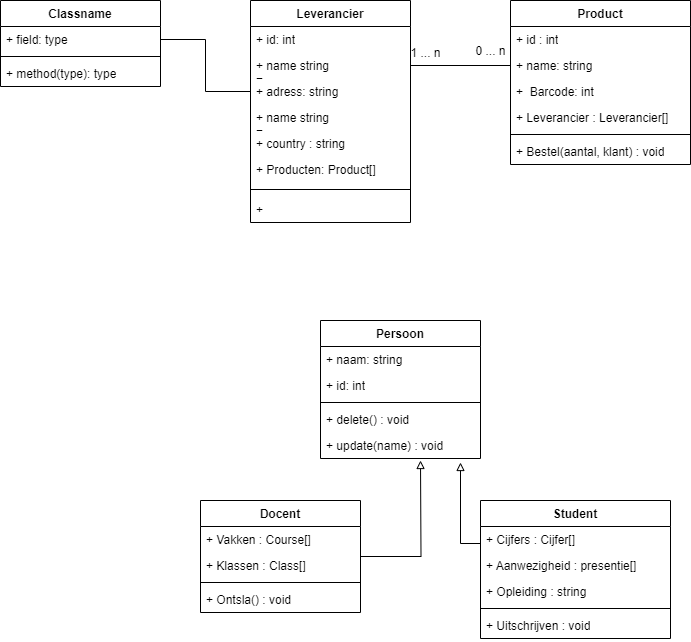

The diagram above was exported from draw.io. Its source (the exported page's mxGraphModel, read from the mxfile embedded in the PNG):
<mxGraphModel dx="1478" dy="339" grid="1" gridSize="10" guides="1" tooltips="1" connect="1" arrows="1" fold="1" page="1" pageScale="1" pageWidth="827" pageHeight="1169" math="0" shadow="0">
  <root>
    <mxCell id="WIyWlLk6GJQsqaUBKTNV-0" />
    <mxCell id="WIyWlLk6GJQsqaUBKTNV-1" parent="WIyWlLk6GJQsqaUBKTNV-0" />
    <mxCell id="ECXhXhMrHAmCJnMxelFC-0" value="Product" style="swimlane;fontStyle=1;align=center;verticalAlign=top;childLayout=stackLayout;horizontal=1;startSize=26;horizontalStack=0;resizeParent=1;resizeParentMax=0;resizeLast=0;collapsible=1;marginBottom=0;whiteSpace=wrap;html=1;" vertex="1" parent="WIyWlLk6GJQsqaUBKTNV-1">
      <mxGeometry x="430" y="120" width="180" height="164" as="geometry" />
    </mxCell>
    <mxCell id="ECXhXhMrHAmCJnMxelFC-1" value="+ id : int" style="text;strokeColor=none;fillColor=none;align=left;verticalAlign=top;spacingLeft=4;spacingRight=4;overflow=hidden;rotatable=0;points=[[0,0.5],[1,0.5]];portConstraint=eastwest;whiteSpace=wrap;html=1;" vertex="1" parent="ECXhXhMrHAmCJnMxelFC-0">
      <mxGeometry y="26" width="180" height="26" as="geometry" />
    </mxCell>
    <mxCell id="ECXhXhMrHAmCJnMxelFC-16" value="+ name: string" style="text;strokeColor=none;fillColor=none;align=left;verticalAlign=top;spacingLeft=4;spacingRight=4;overflow=hidden;rotatable=0;points=[[0,0.5],[1,0.5]];portConstraint=eastwest;whiteSpace=wrap;html=1;" vertex="1" parent="ECXhXhMrHAmCJnMxelFC-0">
      <mxGeometry y="52" width="180" height="26" as="geometry" />
    </mxCell>
    <mxCell id="ECXhXhMrHAmCJnMxelFC-18" value="+&amp;nbsp; Barcode: int" style="text;strokeColor=none;fillColor=none;align=left;verticalAlign=top;spacingLeft=4;spacingRight=4;overflow=hidden;rotatable=0;points=[[0,0.5],[1,0.5]];portConstraint=eastwest;whiteSpace=wrap;html=1;" vertex="1" parent="ECXhXhMrHAmCJnMxelFC-0">
      <mxGeometry y="78" width="180" height="26" as="geometry" />
    </mxCell>
    <mxCell id="ECXhXhMrHAmCJnMxelFC-17" value="+ Leverancier : Leverancier[]" style="text;strokeColor=none;fillColor=none;align=left;verticalAlign=top;spacingLeft=4;spacingRight=4;overflow=hidden;rotatable=0;points=[[0,0.5],[1,0.5]];portConstraint=eastwest;whiteSpace=wrap;html=1;" vertex="1" parent="ECXhXhMrHAmCJnMxelFC-0">
      <mxGeometry y="104" width="180" height="26" as="geometry" />
    </mxCell>
    <mxCell id="ECXhXhMrHAmCJnMxelFC-2" value="" style="line;strokeWidth=1;fillColor=none;align=left;verticalAlign=middle;spacingTop=-1;spacingLeft=3;spacingRight=3;rotatable=0;labelPosition=right;points=[];portConstraint=eastwest;strokeColor=inherit;" vertex="1" parent="ECXhXhMrHAmCJnMxelFC-0">
      <mxGeometry y="130" width="180" height="8" as="geometry" />
    </mxCell>
    <mxCell id="ECXhXhMrHAmCJnMxelFC-3" value="+ Bestel(aantal, klant) : void" style="text;strokeColor=none;fillColor=none;align=left;verticalAlign=top;spacingLeft=4;spacingRight=4;overflow=hidden;rotatable=0;points=[[0,0.5],[1,0.5]];portConstraint=eastwest;whiteSpace=wrap;html=1;" vertex="1" parent="ECXhXhMrHAmCJnMxelFC-0">
      <mxGeometry y="138" width="180" height="26" as="geometry" />
    </mxCell>
    <mxCell id="ECXhXhMrHAmCJnMxelFC-4" value="Leverancier" style="swimlane;fontStyle=1;align=center;verticalAlign=top;childLayout=stackLayout;horizontal=1;startSize=26;horizontalStack=0;resizeParent=1;resizeParentMax=0;resizeLast=0;collapsible=1;marginBottom=0;whiteSpace=wrap;html=1;" vertex="1" parent="WIyWlLk6GJQsqaUBKTNV-1">
      <mxGeometry x="170" y="120" width="160" height="222" as="geometry" />
    </mxCell>
    <mxCell id="ECXhXhMrHAmCJnMxelFC-5" value="+ id: int" style="text;strokeColor=none;fillColor=none;align=left;verticalAlign=top;spacingLeft=4;spacingRight=4;overflow=hidden;rotatable=0;points=[[0,0.5],[1,0.5]];portConstraint=eastwest;whiteSpace=wrap;html=1;" vertex="1" parent="ECXhXhMrHAmCJnMxelFC-4">
      <mxGeometry y="26" width="160" height="26" as="geometry" />
    </mxCell>
    <mxCell id="ECXhXhMrHAmCJnMxelFC-7" value="+ name string&lt;div&gt;=&lt;/div&gt;" style="text;strokeColor=none;fillColor=none;align=left;verticalAlign=top;spacingLeft=4;spacingRight=4;overflow=hidden;rotatable=0;points=[[0,0.5],[1,0.5]];portConstraint=eastwest;whiteSpace=wrap;html=1;" vertex="1" parent="ECXhXhMrHAmCJnMxelFC-4">
      <mxGeometry y="52" width="160" height="26" as="geometry" />
    </mxCell>
    <mxCell id="ECXhXhMrHAmCJnMxelFC-20" value="+ adress: string" style="text;strokeColor=none;fillColor=none;align=left;verticalAlign=top;spacingLeft=4;spacingRight=4;overflow=hidden;rotatable=0;points=[[0,0.5],[1,0.5]];portConstraint=eastwest;whiteSpace=wrap;html=1;" vertex="1" parent="ECXhXhMrHAmCJnMxelFC-4">
      <mxGeometry y="78" width="160" height="26" as="geometry" />
    </mxCell>
    <mxCell id="ECXhXhMrHAmCJnMxelFC-22" value="+ name string&lt;div&gt;=&lt;/div&gt;" style="text;strokeColor=none;fillColor=none;align=left;verticalAlign=top;spacingLeft=4;spacingRight=4;overflow=hidden;rotatable=0;points=[[0,0.5],[1,0.5]];portConstraint=eastwest;whiteSpace=wrap;html=1;" vertex="1" parent="ECXhXhMrHAmCJnMxelFC-4">
      <mxGeometry y="104" width="160" height="26" as="geometry" />
    </mxCell>
    <mxCell id="ECXhXhMrHAmCJnMxelFC-21" value="+ country : string" style="text;strokeColor=none;fillColor=none;align=left;verticalAlign=top;spacingLeft=4;spacingRight=4;overflow=hidden;rotatable=0;points=[[0,0.5],[1,0.5]];portConstraint=eastwest;whiteSpace=wrap;html=1;" vertex="1" parent="ECXhXhMrHAmCJnMxelFC-4">
      <mxGeometry y="130" width="160" height="26" as="geometry" />
    </mxCell>
    <mxCell id="ECXhXhMrHAmCJnMxelFC-33" value="+ Producten: Product[]" style="text;strokeColor=none;fillColor=none;align=left;verticalAlign=top;spacingLeft=4;spacingRight=4;overflow=hidden;rotatable=0;points=[[0,0.5],[1,0.5]];portConstraint=eastwest;whiteSpace=wrap;html=1;" vertex="1" parent="ECXhXhMrHAmCJnMxelFC-4">
      <mxGeometry y="156" width="160" height="26" as="geometry" />
    </mxCell>
    <mxCell id="ECXhXhMrHAmCJnMxelFC-6" value="" style="line;strokeWidth=1;fillColor=none;align=left;verticalAlign=middle;spacingTop=-1;spacingLeft=3;spacingRight=3;rotatable=0;labelPosition=right;points=[];portConstraint=eastwest;strokeColor=inherit;" vertex="1" parent="ECXhXhMrHAmCJnMxelFC-4">
      <mxGeometry y="182" width="160" height="14" as="geometry" />
    </mxCell>
    <mxCell id="ECXhXhMrHAmCJnMxelFC-23" value="+" style="text;strokeColor=none;fillColor=none;align=left;verticalAlign=top;spacingLeft=4;spacingRight=4;overflow=hidden;rotatable=0;points=[[0,0.5],[1,0.5]];portConstraint=eastwest;whiteSpace=wrap;html=1;" vertex="1" parent="ECXhXhMrHAmCJnMxelFC-4">
      <mxGeometry y="196" width="160" height="26" as="geometry" />
    </mxCell>
    <mxCell id="ECXhXhMrHAmCJnMxelFC-24" style="edgeStyle=orthogonalEdgeStyle;rounded=0;orthogonalLoop=1;jettySize=auto;html=1;entryX=1;entryY=0.5;entryDx=0;entryDy=0;endArrow=none;endFill=0;" edge="1" parent="WIyWlLk6GJQsqaUBKTNV-1" source="ECXhXhMrHAmCJnMxelFC-16" target="ECXhXhMrHAmCJnMxelFC-7">
      <mxGeometry relative="1" as="geometry" />
    </mxCell>
    <mxCell id="ECXhXhMrHAmCJnMxelFC-26" value="1 ... n" style="text;html=1;align=center;verticalAlign=middle;resizable=0;points=[];autosize=1;strokeColor=none;fillColor=none;" vertex="1" parent="WIyWlLk6GJQsqaUBKTNV-1">
      <mxGeometry x="320" y="158" width="50" height="30" as="geometry" />
    </mxCell>
    <mxCell id="ECXhXhMrHAmCJnMxelFC-27" value="Classname" style="swimlane;fontStyle=1;align=center;verticalAlign=top;childLayout=stackLayout;horizontal=1;startSize=26;horizontalStack=0;resizeParent=1;resizeParentMax=0;resizeLast=0;collapsible=1;marginBottom=0;whiteSpace=wrap;html=1;" vertex="1" parent="WIyWlLk6GJQsqaUBKTNV-1">
      <mxGeometry x="-80" y="120" width="160" height="86" as="geometry" />
    </mxCell>
    <mxCell id="ECXhXhMrHAmCJnMxelFC-28" value="+ field: type" style="text;strokeColor=none;fillColor=none;align=left;verticalAlign=top;spacingLeft=4;spacingRight=4;overflow=hidden;rotatable=0;points=[[0,0.5],[1,0.5]];portConstraint=eastwest;whiteSpace=wrap;html=1;" vertex="1" parent="ECXhXhMrHAmCJnMxelFC-27">
      <mxGeometry y="26" width="160" height="26" as="geometry" />
    </mxCell>
    <mxCell id="ECXhXhMrHAmCJnMxelFC-29" value="" style="line;strokeWidth=1;fillColor=none;align=left;verticalAlign=middle;spacingTop=-1;spacingLeft=3;spacingRight=3;rotatable=0;labelPosition=right;points=[];portConstraint=eastwest;strokeColor=inherit;" vertex="1" parent="ECXhXhMrHAmCJnMxelFC-27">
      <mxGeometry y="52" width="160" height="8" as="geometry" />
    </mxCell>
    <mxCell id="ECXhXhMrHAmCJnMxelFC-30" value="+ method(type): type" style="text;strokeColor=none;fillColor=none;align=left;verticalAlign=top;spacingLeft=4;spacingRight=4;overflow=hidden;rotatable=0;points=[[0,0.5],[1,0.5]];portConstraint=eastwest;whiteSpace=wrap;html=1;" vertex="1" parent="ECXhXhMrHAmCJnMxelFC-27">
      <mxGeometry y="60" width="160" height="26" as="geometry" />
    </mxCell>
    <mxCell id="ECXhXhMrHAmCJnMxelFC-31" style="edgeStyle=orthogonalEdgeStyle;rounded=0;orthogonalLoop=1;jettySize=auto;html=1;entryX=1;entryY=0.5;entryDx=0;entryDy=0;endArrow=none;endFill=0;" edge="1" parent="WIyWlLk6GJQsqaUBKTNV-1" source="ECXhXhMrHAmCJnMxelFC-20" target="ECXhXhMrHAmCJnMxelFC-28">
      <mxGeometry relative="1" as="geometry" />
    </mxCell>
    <mxCell id="ECXhXhMrHAmCJnMxelFC-32" value="&lt;span style=&quot;font-weight: normal;&quot;&gt;0 ... n&lt;/span&gt;" style="text;align=center;fontStyle=1;verticalAlign=middle;spacingLeft=3;spacingRight=3;strokeColor=none;rotatable=0;points=[[0,0.5],[1,0.5]];portConstraint=eastwest;html=1;" vertex="1" parent="WIyWlLk6GJQsqaUBKTNV-1">
      <mxGeometry x="370" y="158" width="80" height="26" as="geometry" />
    </mxCell>
    <mxCell id="ECXhXhMrHAmCJnMxelFC-34" value="Persoon" style="swimlane;fontStyle=1;align=center;verticalAlign=top;childLayout=stackLayout;horizontal=1;startSize=26;horizontalStack=0;resizeParent=1;resizeParentMax=0;resizeLast=0;collapsible=1;marginBottom=0;whiteSpace=wrap;html=1;" vertex="1" parent="WIyWlLk6GJQsqaUBKTNV-1">
      <mxGeometry x="240" y="440" width="160" height="138" as="geometry" />
    </mxCell>
    <mxCell id="ECXhXhMrHAmCJnMxelFC-35" value="+ naam: string" style="text;strokeColor=none;fillColor=none;align=left;verticalAlign=top;spacingLeft=4;spacingRight=4;overflow=hidden;rotatable=0;points=[[0,0.5],[1,0.5]];portConstraint=eastwest;whiteSpace=wrap;html=1;" vertex="1" parent="ECXhXhMrHAmCJnMxelFC-34">
      <mxGeometry y="26" width="160" height="26" as="geometry" />
    </mxCell>
    <mxCell id="ECXhXhMrHAmCJnMxelFC-46" value="+ id: int" style="text;strokeColor=none;fillColor=none;align=left;verticalAlign=top;spacingLeft=4;spacingRight=4;overflow=hidden;rotatable=0;points=[[0,0.5],[1,0.5]];portConstraint=eastwest;whiteSpace=wrap;html=1;" vertex="1" parent="ECXhXhMrHAmCJnMxelFC-34">
      <mxGeometry y="52" width="160" height="26" as="geometry" />
    </mxCell>
    <mxCell id="ECXhXhMrHAmCJnMxelFC-36" value="" style="line;strokeWidth=1;fillColor=none;align=left;verticalAlign=middle;spacingTop=-1;spacingLeft=3;spacingRight=3;rotatable=0;labelPosition=right;points=[];portConstraint=eastwest;strokeColor=inherit;" vertex="1" parent="ECXhXhMrHAmCJnMxelFC-34">
      <mxGeometry y="78" width="160" height="8" as="geometry" />
    </mxCell>
    <mxCell id="ECXhXhMrHAmCJnMxelFC-37" value="+ delete() : void" style="text;strokeColor=none;fillColor=none;align=left;verticalAlign=top;spacingLeft=4;spacingRight=4;overflow=hidden;rotatable=0;points=[[0,0.5],[1,0.5]];portConstraint=eastwest;whiteSpace=wrap;html=1;" vertex="1" parent="ECXhXhMrHAmCJnMxelFC-34">
      <mxGeometry y="86" width="160" height="26" as="geometry" />
    </mxCell>
    <mxCell id="ECXhXhMrHAmCJnMxelFC-47" value="+ update(name) : void" style="text;strokeColor=none;fillColor=none;align=left;verticalAlign=top;spacingLeft=4;spacingRight=4;overflow=hidden;rotatable=0;points=[[0,0.5],[1,0.5]];portConstraint=eastwest;whiteSpace=wrap;html=1;" vertex="1" parent="ECXhXhMrHAmCJnMxelFC-34">
      <mxGeometry y="112" width="160" height="26" as="geometry" />
    </mxCell>
    <mxCell id="ECXhXhMrHAmCJnMxelFC-38" value="Docent" style="swimlane;fontStyle=1;align=center;verticalAlign=top;childLayout=stackLayout;horizontal=1;startSize=26;horizontalStack=0;resizeParent=1;resizeParentMax=0;resizeLast=0;collapsible=1;marginBottom=0;whiteSpace=wrap;html=1;" vertex="1" parent="WIyWlLk6GJQsqaUBKTNV-1">
      <mxGeometry x="120" y="620" width="160" height="112" as="geometry" />
    </mxCell>
    <mxCell id="ECXhXhMrHAmCJnMxelFC-39" value="+ Vakken : Course[]" style="text;strokeColor=none;fillColor=none;align=left;verticalAlign=top;spacingLeft=4;spacingRight=4;overflow=hidden;rotatable=0;points=[[0,0.5],[1,0.5]];portConstraint=eastwest;whiteSpace=wrap;html=1;" vertex="1" parent="ECXhXhMrHAmCJnMxelFC-38">
      <mxGeometry y="26" width="160" height="26" as="geometry" />
    </mxCell>
    <mxCell id="ECXhXhMrHAmCJnMxelFC-50" value="+ Klassen : Class[]" style="text;strokeColor=none;fillColor=none;align=left;verticalAlign=top;spacingLeft=4;spacingRight=4;overflow=hidden;rotatable=0;points=[[0,0.5],[1,0.5]];portConstraint=eastwest;whiteSpace=wrap;html=1;" vertex="1" parent="ECXhXhMrHAmCJnMxelFC-38">
      <mxGeometry y="52" width="160" height="26" as="geometry" />
    </mxCell>
    <mxCell id="ECXhXhMrHAmCJnMxelFC-40" value="" style="line;strokeWidth=1;fillColor=none;align=left;verticalAlign=middle;spacingTop=-1;spacingLeft=3;spacingRight=3;rotatable=0;labelPosition=right;points=[];portConstraint=eastwest;strokeColor=inherit;" vertex="1" parent="ECXhXhMrHAmCJnMxelFC-38">
      <mxGeometry y="78" width="160" height="8" as="geometry" />
    </mxCell>
    <mxCell id="ECXhXhMrHAmCJnMxelFC-41" value="+ Ontsla() : void" style="text;strokeColor=none;fillColor=none;align=left;verticalAlign=top;spacingLeft=4;spacingRight=4;overflow=hidden;rotatable=0;points=[[0,0.5],[1,0.5]];portConstraint=eastwest;whiteSpace=wrap;html=1;" vertex="1" parent="ECXhXhMrHAmCJnMxelFC-38">
      <mxGeometry y="86" width="160" height="26" as="geometry" />
    </mxCell>
    <mxCell id="ECXhXhMrHAmCJnMxelFC-49" style="edgeStyle=orthogonalEdgeStyle;rounded=0;orthogonalLoop=1;jettySize=auto;html=1;endArrow=block;endFill=0;" edge="1" parent="WIyWlLk6GJQsqaUBKTNV-1" source="ECXhXhMrHAmCJnMxelFC-42">
      <mxGeometry relative="1" as="geometry">
        <mxPoint x="380" y="582" as="targetPoint" />
        <Array as="points">
          <mxPoint x="380" y="663" />
          <mxPoint x="380" y="582" />
        </Array>
      </mxGeometry>
    </mxCell>
    <mxCell id="ECXhXhMrHAmCJnMxelFC-42" value="Student" style="swimlane;fontStyle=1;align=center;verticalAlign=top;childLayout=stackLayout;horizontal=1;startSize=26;horizontalStack=0;resizeParent=1;resizeParentMax=0;resizeLast=0;collapsible=1;marginBottom=0;whiteSpace=wrap;html=1;" vertex="1" parent="WIyWlLk6GJQsqaUBKTNV-1">
      <mxGeometry x="400" y="620" width="190" height="138" as="geometry" />
    </mxCell>
    <mxCell id="ECXhXhMrHAmCJnMxelFC-43" value="+ Cijfers : Cijfer[]" style="text;strokeColor=none;fillColor=none;align=left;verticalAlign=top;spacingLeft=4;spacingRight=4;overflow=hidden;rotatable=0;points=[[0,0.5],[1,0.5]];portConstraint=eastwest;whiteSpace=wrap;html=1;" vertex="1" parent="ECXhXhMrHAmCJnMxelFC-42">
      <mxGeometry y="26" width="190" height="26" as="geometry" />
    </mxCell>
    <mxCell id="ECXhXhMrHAmCJnMxelFC-51" value="+ Aanwezigheid : presentie[]" style="text;strokeColor=none;fillColor=none;align=left;verticalAlign=top;spacingLeft=4;spacingRight=4;overflow=hidden;rotatable=0;points=[[0,0.5],[1,0.5]];portConstraint=eastwest;whiteSpace=wrap;html=1;" vertex="1" parent="ECXhXhMrHAmCJnMxelFC-42">
      <mxGeometry y="52" width="190" height="26" as="geometry" />
    </mxCell>
    <mxCell id="ECXhXhMrHAmCJnMxelFC-52" value="+ Opleiding : string" style="text;strokeColor=none;fillColor=none;align=left;verticalAlign=top;spacingLeft=4;spacingRight=4;overflow=hidden;rotatable=0;points=[[0,0.5],[1,0.5]];portConstraint=eastwest;whiteSpace=wrap;html=1;" vertex="1" parent="ECXhXhMrHAmCJnMxelFC-42">
      <mxGeometry y="78" width="190" height="26" as="geometry" />
    </mxCell>
    <mxCell id="ECXhXhMrHAmCJnMxelFC-44" value="" style="line;strokeWidth=1;fillColor=none;align=left;verticalAlign=middle;spacingTop=-1;spacingLeft=3;spacingRight=3;rotatable=0;labelPosition=right;points=[];portConstraint=eastwest;strokeColor=inherit;" vertex="1" parent="ECXhXhMrHAmCJnMxelFC-42">
      <mxGeometry y="104" width="190" height="8" as="geometry" />
    </mxCell>
    <mxCell id="ECXhXhMrHAmCJnMxelFC-45" value="+ Uitschrijven : void" style="text;strokeColor=none;fillColor=none;align=left;verticalAlign=top;spacingLeft=4;spacingRight=4;overflow=hidden;rotatable=0;points=[[0,0.5],[1,0.5]];portConstraint=eastwest;whiteSpace=wrap;html=1;" vertex="1" parent="ECXhXhMrHAmCJnMxelFC-42">
      <mxGeometry y="112" width="190" height="26" as="geometry" />
    </mxCell>
    <mxCell id="ECXhXhMrHAmCJnMxelFC-48" style="edgeStyle=orthogonalEdgeStyle;rounded=0;orthogonalLoop=1;jettySize=auto;html=1;endArrow=block;endFill=0;" edge="1" parent="WIyWlLk6GJQsqaUBKTNV-1" source="ECXhXhMrHAmCJnMxelFC-38">
      <mxGeometry relative="1" as="geometry">
        <mxPoint x="340" y="580" as="targetPoint" />
      </mxGeometry>
    </mxCell>
  </root>
</mxGraphModel>